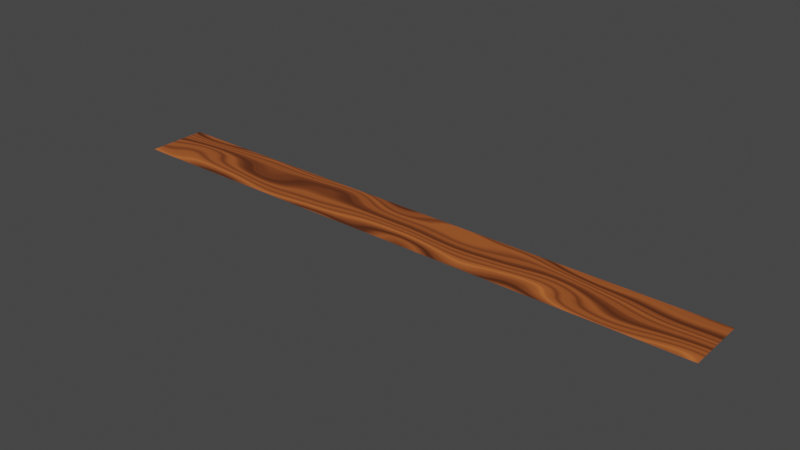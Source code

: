 # Source: woodtexture.blend  (saved by Blender 3.0.42; exported with 4.5.12 LTS)
import bpy
from mathutils import Matrix  # noqa: F401  (used for matrix-valued properties, if any)

bpy.ops.wm.read_factory_settings(use_empty=True)
scene = bpy.context.scene
scene.name = 'Scene'

# ---- collections
col_collection = bpy.data.collections.new('Collection'); scene.collection.children.link(col_collection)

# ---- materials (node trees are filled in below, after node groups)
mat_tree_material = bpy.data.materials.new('tree material')
mat_tree_material.use_transparent_shadow = False

# ---- material node trees
mat_tree_material.use_nodes = True; mat_tree_material.node_tree.nodes.clear()
_N = mat_tree_material.node_tree.nodes; _L = mat_tree_material.node_tree.links
n0 = _N.new('ShaderNodeTexCoord'); n0.name = 'Texture Coordinate'; n0.location = (-1023, 257)
n1 = _N.new('ShaderNodeBump'); n1.name = 'Bump'; n1.location = (-51, -56)
n1.inputs[0].default_value = 0.1
n1.inputs[1].default_value = 1.0
n1.inputs[2].default_value = 1.0
n2 = _N.new('ShaderNodeValToRGB'); n2.name = 'ColorRamp'; n2.location = (-59, 442)
while len(n2.color_ramp.elements) > 1: n2.color_ramp.elements.remove(n2.color_ramp.elements[-1])
n2.color_ramp.elements[0].position = 0.09058; n2.color_ramp.elements[0].color = (1.0, 0.2502, 0.05781, 1.0)
_e = n2.color_ramp.elements.new(0.3442); _e.color = (0.4897, 0.1225, 0.02831, 1.0)
_e = n2.color_ramp.elements.new(0.7219); _e.color = (0.0, 0.0, 0.0, 1.0)
n3 = _N.new('ShaderNodeOutputMaterial'); n3.name = 'Material Output'; n3.location = (707, 270)
n4 = _N.new('ShaderNodeBsdfPrincipled'); n4.name = 'Principled BSDF'; n4.location = (428, 299)
n4.distribution = 'GGX'
n4.subsurface_method = 'RANDOM_WALK_SKIN'
n4.inputs[3].default_value = 1.45
n4.inputs[11].default_value = 1.071
n4.inputs[27].default_value = (0.0, 0.0, 0.0, 1.0)
n4.inputs[28].default_value = 1.0
n5 = _N.new('ShaderNodeTexNoise'); n5.name = 'Noise Texture'; n5.location = (-243, 270)
n5.inputs[2].default_value = 1.8
n5.inputs[3].default_value = 5.3
n5.inputs[4].default_value = 0.4067
n5.inputs[8].default_value = -0.3
n6 = _N.new('ShaderNodeMapping'); n6.name = 'Mapping'; n6.location = (-813, 274)
n6.width = 240
n6.inputs[3].default_value = (1.7, 0.5, 1.0)
n7 = _N.new('ShaderNodeTexNoise'); n7.name = 'Musgrave Texture'; n7.location = (-476, 256)
n7.width = 150
n7.normalize = False
n7.inputs[2].default_value = 1.7
n7.inputs[3].default_value = 3.8
n7.inputs[4].default_value = 6.31
n7.inputs[5].default_value = 0.1
_L.new(n4.outputs[0], n3.inputs[0])
_L.new(n6.outputs[0], n7.inputs[0])
_L.new(n0.outputs[3], n6.inputs[0])
_L.new(n2.outputs[0], n4.inputs[0])
_L.new(n5.outputs[0], n2.inputs[0])
_L.new(n5.outputs[0], n1.inputs[3])
_L.new(n1.outputs[0], n4.inputs[5])
_L.new(n7.outputs[0], n5.inputs[0])
n3.is_active_output = True

# ---- world
world_world = bpy.data.worlds.new('World'); scene.world = world_world
world_world.use_nodes = True; world_world.node_tree.nodes.clear()
_N = world_world.node_tree.nodes; _L = world_world.node_tree.links
n0 = _N.new('ShaderNodeOutputWorld'); n0.name = 'World Output'; n0.location = (300, 300)
n1 = _N.new('ShaderNodeBackground'); n1.name = 'Background'; n1.location = (10, 300)
n1.inputs[0].default_value = (0.05088, 0.05088, 0.05088, 1.0)
_L.new(n1.outputs[0], n0.inputs[0])
n0.is_active_output = True
world_world.color = (0.05088, 0.05088, 0.05088)
world_world.use_sun_shadow = False
world_world.sun_shadow_jitter_overblur = 0.0

# ---- meshes
me_plane = bpy.data.meshes.new('Plane')
me_plane.from_pydata([(-1.0, -1.0, 0.0), (1.0, -1.0, 0.0), (-1.0, 1.0, 0.0), (1.0, 1.0, 0.0)], [], [(0, 1, 3, 2)])
_uv = me_plane.uv_layers.new(name='UVMap')
_uv.uv.foreach_set('vector', [0.0, 0.0, 1.0, 0.0, 1.0, 1.0, 0.0, 1.0])
me_plane.materials.append(mat_tree_material)
me_plane.use_remesh_fix_poles = True
me_plane.use_remesh_preserve_attributes = False
me_plane.update()

# ---- objects
ob_plane = bpy.data.objects.new('Plane', me_plane)

# ---- transforms, parenting, visibility, modifiers, constraints
ob_plane.location = (0.0, 0.0, 0.0)
ob_plane.scale = (5.0, 0.5, 1.0)

# ---- collection membership
col_collection.objects.link(ob_plane)

# ---- scene / render settings (as saved in the file)
scene.frame_start = 1; scene.frame_end = 250; scene.frame_set(1)
scene.render.engine = 'BLENDER_EEVEE_NEXT'
scene.cycles.sampling_pattern = 'TABULATED_SOBOL'
scene.cycles.use_light_tree = False
scene.view_settings.view_transform = 'Filmic'
bpy.context.view_layer.update()

# ---- added for rendering (the .blend has no active camera and no usable light): camera, sun
cam_auto = bpy.data.cameras.new('AutoCamera')
cam_auto.lens = 50.0
cam_auto.sensor_width = 36.0
cam_auto.clip_end = 1000.0
ob_auto_camera = bpy.data.objects.new('AutoCamera', cam_auto)
scene.collection.objects.link(ob_auto_camera)
ob_auto_camera.location = (9.29839, -11.1581, 7.43871)
ob_auto_camera.rotation_euler = (1.09748, -7.21219e-08, 0.694738)
scene.camera = ob_auto_camera
light_auto_sun = bpy.data.lights.new('AutoSun', 'SUN')
light_auto_sun.energy = 3.0
light_auto_sun.angle = 0.0523599
ob_auto_sun = bpy.data.objects.new('AutoSun', light_auto_sun)
scene.collection.objects.link(ob_auto_sun)
ob_auto_sun.rotation_euler = (0.872665, 0.174533, 0.523599)
bpy.context.view_layer.update()
